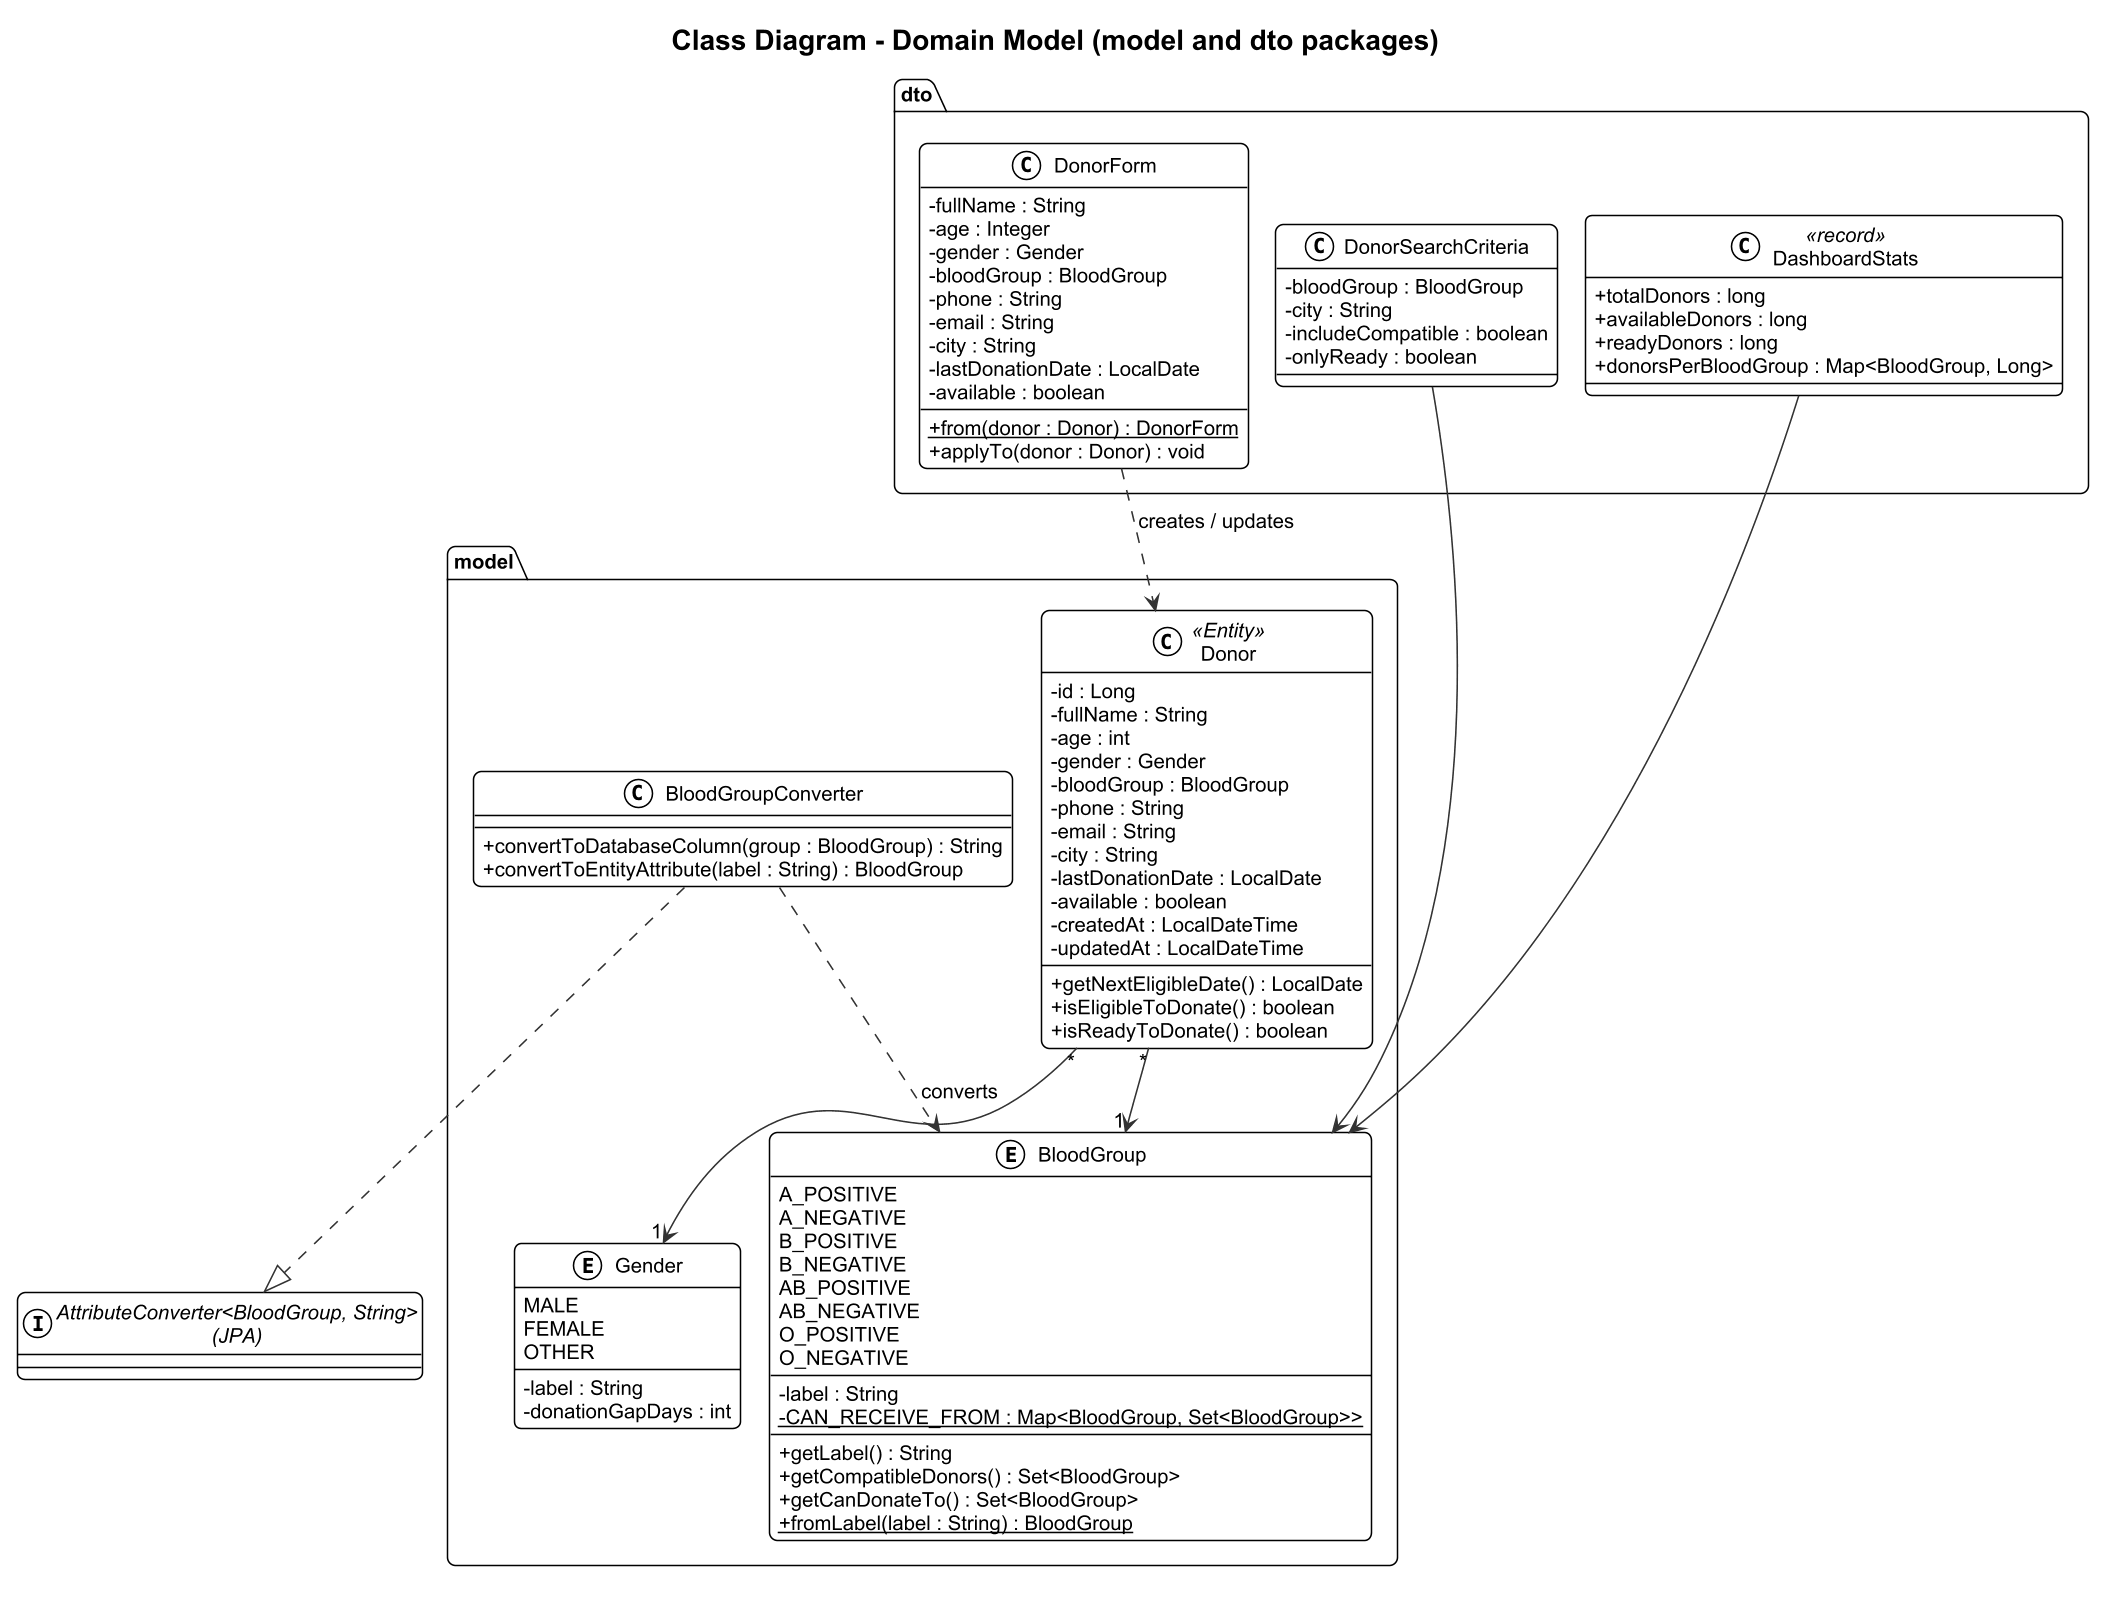

The diagram above was rendered by PlantUML. Its source (embedded in the PNG):
@startuml
!include _style.iuml

title Class Diagram - Domain Model (model and dto packages)

package "model" {
  class Donor <<Entity>> {
    - id : Long
    - fullName : String
    - age : int
    - gender : Gender
    - bloodGroup : BloodGroup
    - phone : String
    - email : String
    - city : String
    - lastDonationDate : LocalDate
    - available : boolean
    - createdAt : LocalDateTime
    - updatedAt : LocalDateTime
    --
    + getNextEligibleDate() : LocalDate
    + isEligibleToDonate() : boolean
    + isReadyToDonate() : boolean
  }

  enum BloodGroup {
    A_POSITIVE
    A_NEGATIVE
    B_POSITIVE
    B_NEGATIVE
    AB_POSITIVE
    AB_NEGATIVE
    O_POSITIVE
    O_NEGATIVE
    --
    - label : String
    - {static} CAN_RECEIVE_FROM : Map<BloodGroup, Set<BloodGroup>>
    --
    + getLabel() : String
    + getCompatibleDonors() : Set<BloodGroup>
    + getCanDonateTo() : Set<BloodGroup>
    + {static} fromLabel(label : String) : BloodGroup
  }

  enum Gender {
    MALE
    FEMALE
    OTHER
    --
    - label : String
    - donationGapDays : int
  }

  class BloodGroupConverter {
    + convertToDatabaseColumn(group : BloodGroup) : String
    + convertToEntityAttribute(label : String) : BloodGroup
  }

}

' Interface that comes from Jakarta Persistence (JPA), not from this project
interface "AttributeConverter<BloodGroup, String>\n(JPA)" as AttributeConverter

package "dto" {
  class DonorForm {
    - fullName : String
    - age : Integer
    - gender : Gender
    - bloodGroup : BloodGroup
    - phone : String
    - email : String
    - city : String
    - lastDonationDate : LocalDate
    - available : boolean
    --
    + {static} from(donor : Donor) : DonorForm
    + applyTo(donor : Donor) : void
  }

  class DonorSearchCriteria {
    - bloodGroup : BloodGroup
    - city : String
    - includeCompatible : boolean
    - onlyReady : boolean
  }

  class DashboardStats <<record>> {
    + totalDonors : long
    + availableDonors : long
    + readyDonors : long
    + donorsPerBloodGroup : Map<BloodGroup, Long>
  }
}

Donor "*" --> "1" BloodGroup
Donor "*" --> "1" Gender
BloodGroupConverter ..|> AttributeConverter
BloodGroupConverter ..> BloodGroup : converts
DonorForm ..> Donor : creates / updates
DonorSearchCriteria --> BloodGroup
DashboardStats --> BloodGroup
@enduml